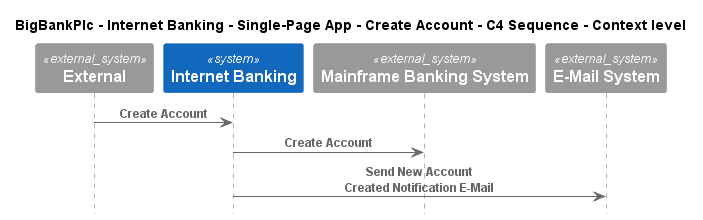

The diagram above was rendered by PlantUML. Its source (embedded in the PNG):
@startuml
!pragma layout smetana
!include ..\..\..\..\..\..\..\.c4s\C4_Sequence.puml

title BigBankPlc - Internet Banking - Single-Page App - Create Account - C4 Sequence - Context level

System_Ext(C4InterFlow.SoftwareSystems.ExternalSystem, "External", "")
System(BigBankPlc.SoftwareSystems.InternetBanking, "Internet Banking", "Provided Internet Banking services")
System_Ext(BigBankPlc.SoftwareSystems.MainframeBankingSystem, "Mainframe Banking System", "")
System_Ext(BigBankPlc.SoftwareSystems.EMailSystem, "E-Mail System", "The internal Microsoft Exchange system")

Rel(C4InterFlow.SoftwareSystems.ExternalSystem, BigBankPlc.SoftwareSystems.InternetBanking, "Create Account")
Rel(BigBankPlc.SoftwareSystems.InternetBanking, BigBankPlc.SoftwareSystems.MainframeBankingSystem, "Create Account")
Rel(BigBankPlc.SoftwareSystems.InternetBanking, BigBankPlc.SoftwareSystems.EMailSystem, "Send New Account Created Notification E-Mail")


@enduml